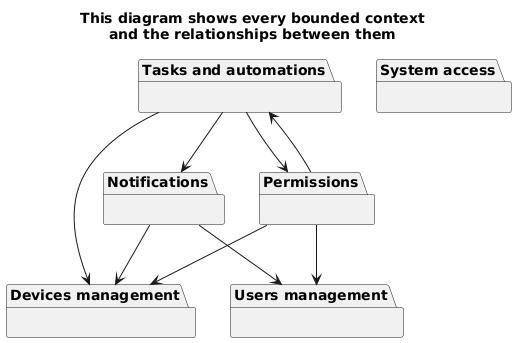

The diagram above was rendered by PlantUML. Its source (embedded in the PNG):
@startuml context-map

hide empty members

title
  This diagram shows every bounded context
  and the relationships between them
end title

package "System access" as SystemAccess {}
package "Users management" as Users {}
package "Devices management" as Devices {}
package "Tasks and automations" as Tasks {}
Tasks -d-> Permissions
Tasks --> Devices
Tasks --> Notifications
package "Permissions" {}
Permissions --> Users
Permissions -u-> Tasks
Permissions --> Devices
package "Notifications" {}
Notifications --> Users
Notifications --> Devices

@enduml